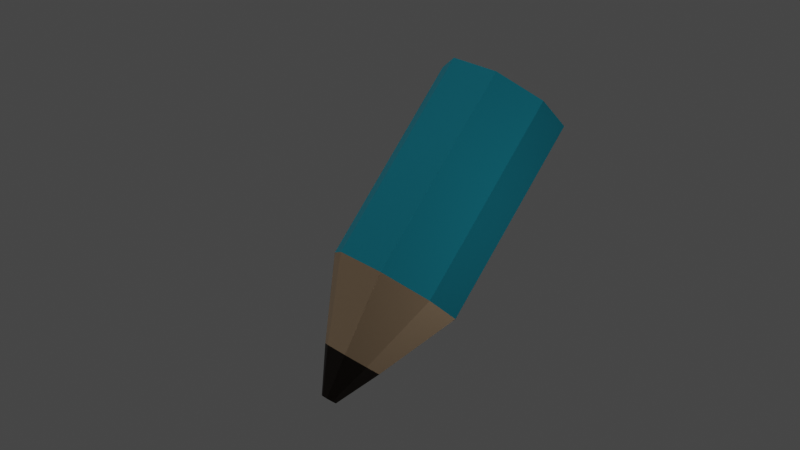 # Source: pencil_merged.blend  (saved by Blender 2.93.20; exported with 4.5.12 LTS)
import bpy
from mathutils import Matrix  # noqa: F401  (used for matrix-valued properties, if any)

bpy.ops.wm.read_factory_settings(use_empty=True)
scene = bpy.context.scene
scene.name = 'Scene'

# ---- collections
col_collection = bpy.data.collections.new('Collection'); scene.collection.children.link(col_collection)
col_collection_2 = bpy.data.collections.new('Collection 2'); scene.collection.children.link(col_collection_2)

# ---- materials (node trees are filled in below, after node groups)
mat_wood = bpy.data.materials.new('Wood')
mat_wood.use_transparent_shadow = False
mat_colored = bpy.data.materials.new('Colored')
mat_colored.use_transparent_shadow = False
mat_charcoal = bpy.data.materials.new('Charcoal')
mat_charcoal.use_transparent_shadow = False

# ---- material node trees
mat_wood.use_nodes = True; mat_wood.node_tree.nodes.clear()
_N = mat_wood.node_tree.nodes; _L = mat_wood.node_tree.links
n0 = _N.new('ShaderNodeBsdfPrincipled'); n0.name = 'Principled BSDF'; n0.location = (10, 300)
n0.distribution = 'GGX'
n0.subsurface_method = 'BURLEY'
n0.inputs[0].default_value = (0.502, 0.355, 0.2251, 1.0)
n0.inputs[2].default_value = 1.0
n0.inputs[3].default_value = 1.45
n0.inputs[27].default_value = (0.0, 0.0, 0.0, 1.0)
n0.inputs[28].default_value = 1.0
n1 = _N.new('ShaderNodeOutputMaterial'); n1.name = 'Material Output'; n1.location = (300, 300)
_L.new(n0.outputs[0], n1.inputs[0])
n1.is_active_output = True
mat_colored.use_nodes = True; mat_colored.node_tree.nodes.clear()
_N = mat_colored.node_tree.nodes; _L = mat_colored.node_tree.links
n0 = _N.new('ShaderNodeBsdfPrincipled'); n0.name = 'Principled BSDF'; n0.location = (10, 300)
n0.distribution = 'GGX'
n0.subsurface_method = 'BURLEY'
n0.inputs[0].default_value = (0.002946, 0.2334, 0.3147, 1.0)
n0.inputs[2].default_value = 1.0
n0.inputs[3].default_value = 1.45
n0.inputs[27].default_value = (0.0, 0.0, 0.0, 1.0)
n0.inputs[28].default_value = 1.0
n1 = _N.new('ShaderNodeOutputMaterial'); n1.name = 'Material Output'; n1.location = (300, 300)
_L.new(n0.outputs[0], n1.inputs[0])
n1.is_active_output = True
mat_charcoal.use_nodes = True; mat_charcoal.node_tree.nodes.clear()
_N = mat_charcoal.node_tree.nodes; _L = mat_charcoal.node_tree.links
n0 = _N.new('ShaderNodeBsdfPrincipled'); n0.name = 'Principled BSDF'; n0.location = (10, 300)
n0.distribution = 'GGX'
n0.subsurface_method = 'BURLEY'
n0.inputs[0].default_value = (0.01054, 0.004968, 0.001057, 1.0)
n0.inputs[2].default_value = 1.0
n0.inputs[3].default_value = 1.45
n0.inputs[27].default_value = (0.0, 0.0, 0.0, 1.0)
n0.inputs[28].default_value = 1.0
n1 = _N.new('ShaderNodeOutputMaterial'); n1.name = 'Material Output'; n1.location = (300, 300)
_L.new(n0.outputs[0], n1.inputs[0])
n1.is_active_output = True

# ---- world
world_world = bpy.data.worlds.new('World'); scene.world = world_world
world_world.use_nodes = True; world_world.node_tree.nodes.clear()
_N = world_world.node_tree.nodes; _L = world_world.node_tree.links
n0 = _N.new('ShaderNodeOutputWorld'); n0.name = 'World Output'; n0.location = (300, 300)
n1 = _N.new('ShaderNodeBackground'); n1.name = 'Background'; n1.location = (10, 300)
n1.inputs[0].default_value = (0.05088, 0.05088, 0.05088, 1.0)
_L.new(n1.outputs[0], n0.inputs[0])
n0.is_active_output = True
world_world.color = (0.05088, 0.05088, 0.05088)
world_world.use_sun_shadow = False
world_world.sun_shadow_jitter_overblur = 0.0

# ---- cameras
cam_camera = bpy.data.cameras.new('Camera')

# ---- lights
light_point = bpy.data.lights.new('Point', 'SPOT')
light_point.specular_factor = 20.0
light_point.diffuse_factor = 3.0
light_point.transmission_factor = 0.0
light_point.volume_factor = 20.0
light_point.energy = 200.0
light_point.shadow_soft_size = 2.0
light_point.shadow_maximum_resolution = 0.006
light_point.use_absolute_resolution = True
light_sun = bpy.data.lights.new('Sun', 'SUN')
light_sun.transmission_factor = 0.0
light_sun.energy = 1.0
light_sun.shadow_soft_size = 0.125
light_point_001 = bpy.data.lights.new('Point.001', 'POINT')
light_point_001.diffuse_factor = 3.0
light_point_001.transmission_factor = 0.0
light_point_001.energy = 100.0
light_point_001.shadow_soft_size = 0.25
light_point_001.shadow_maximum_resolution = 0.006
light_point_001.use_absolute_resolution = True

# ---- meshes
me_cylinder_002 = bpy.data.meshes.new('Cylinder.002')
me_cylinder_002.from_pydata([(0.9695, -0.4012, -0.1801), (1.031, 0.2229, -0.2994), (0.7084, 0.6496, -0.6482), (0.1914, 0.6287, -1.022), (-0.2173, 0.1727, -1.202), (-0.2785, -0.4515, -1.083), (0.04379, -0.8781, -0.7342), (0.5607, -0.8573, -0.3602), (1.214, -0.4479, -1.24), (1.241, -0.1677, -1.294), (1.097, 0.02387, -1.45), (0.8646, 0.01452, -1.618), (0.6811, -0.1902, -1.699), (0.6537, -0.4704, -1.646), (0.7984, -0.662, -1.489), (1.03, -0.6526, -1.321), (-0.548, 0.1426, 1.887), (-0.4869, 0.7668, 1.768), (-0.8092, 1.193, 1.419), (-1.326, 1.173, 1.045), (-1.735, 0.7165, 0.8651), (-1.796, 0.09232, 0.9843), (-1.474, -0.3343, 1.333), (-0.9568, -0.3135, 1.707), (0.9695, -0.4012, -0.1801), (1.031, 0.2229, -0.2994), (0.7084, 0.6496, -0.6482), (0.1914, 0.6287, -1.022), (-0.2173, 0.1727, -1.202), (-0.2785, -0.4515, -1.083), (0.04379, -0.8781, -0.7342), (0.5607, -0.8573, -0.3602), (1.329, -0.4644, -1.835), (1.336, -0.3913, -1.849), (1.298, -0.3412, -1.889), (1.238, -0.3437, -1.933), (1.19, -0.3972, -1.954), (1.183, -0.4703, -1.94), (1.22, -0.5204, -1.9), (1.281, -0.5179, -1.856), (1.214, -0.4479, -1.24), (1.241, -0.1677, -1.294), (1.097, 0.02387, -1.45), (0.8646, 0.01452, -1.618), (0.6811, -0.1902, -1.699), (0.6537, -0.4704, -1.646), (0.7984, -0.662, -1.489), (1.03, -0.6526, -1.321), (-0.5708, 0.1536, 1.868), (-0.5119, 0.7538, 1.753), (-0.8219, 1.164, 1.418), (-1.319, 1.144, 1.058), (-1.712, 0.7055, 0.8846), (-1.771, 0.1052, 0.9994), (-1.461, -0.305, 1.335), (-0.9639, -0.285, 1.694), (-0.933, 0.3282, 1.565), (-0.9111, 0.5518, 1.522), (-1.027, 0.7046, 1.397), (-1.212, 0.6971, 1.263), (-1.358, 0.5338, 1.199), (-1.38, 0.3102, 1.241), (-1.265, 0.1574, 1.366), (-1.079, 0.1649, 1.5)], [], [(7, 15, 8, 0), (6, 14, 15, 7), (5, 13, 14, 6), (4, 12, 13, 5), (3, 11, 12, 4), (2, 10, 11, 3), (1, 9, 10, 2), (0, 8, 9, 1), (28, 29, 21, 20), (24, 25, 17, 16), (30, 31, 23, 22), (23, 31, 24, 16), (21, 29, 30, 22), (17, 25, 26, 18), (19, 27, 28, 20), (26, 27, 19, 18), (40, 32, 33, 41), (41, 33, 34, 42), (42, 34, 35, 43), (43, 35, 36, 44), (44, 36, 37, 45), (45, 37, 38, 46), (33, 32, 39, 38, 37, 36, 35, 34), (46, 38, 39, 47), (47, 39, 32, 40), (48, 49, 50, 51, 52, 53, 54, 55), (56, 57, 58, 59, 60, 61, 62, 63)])
me_cylinder_002.polygons.foreach_set('material_index', [0, 0, 0, 0, 0, 0, 0, 0, 1, 1, 1, 1, 1, 1, 1, 1, 2, 2, 2, 2, 2, 2, 2, 2, 2, 0, 2])
_uv = me_cylinder_002.uv_layers.new(name='UVMap')
_uv.uv.foreach_set('vector', [0.125, 0.875, 0.125, 0.9644, 0.0, 0.9644, 0.0, 0.875, 0.25, 0.875, 0.25, 0.9644, 0.125, 0.9644, 0.125, 0.875, 0.375, 0.875, 0.375, 0.9644, 0.25, 0.9644, 0.25, 0.875, 0.5, 0.875, 0.5, 0.9644, 0.375, 0.9644, 0.375, 0.875, 0.625, 0.875, 0.625, 0.9644, 0.5, 0.9644, 0.5, 0.875, 0.75, 0.875, 0.75, 0.9644, 0.625, 0.9644, 0.625, 0.875, 0.875, 0.875, 0.875, 0.9644, 0.75, 0.9644, 0.75, 0.875, 1.0, 0.875, 1.0, 0.9644, 0.875, 0.9644, 0.875, 0.875, 0.5, 0.875, 0.375, 0.875, 0.375, 0.5, 0.5, 0.5, 1.0, 0.875, 0.875, 0.875, 0.875, 0.5, 1.0, 0.5, 0.25, 0.875, 0.125, 0.875, 0.125, 0.5, 0.25, 0.5, 0.125, 0.5, 0.125, 0.875, 0.0, 0.875, 0.0, 0.5, 0.375, 0.5, 0.375, 0.875, 0.25, 0.875, 0.25, 0.5, 0.875, 0.5, 0.875, 0.875, 0.75, 0.875, 0.75, 0.5, 0.625, 0.5, 0.625, 0.875, 0.5, 0.875, 0.5, 0.5, 0.75, 0.875, 0.625, 0.875, 0.625, 0.5, 0.75, 0.5, 1.0, 0.9644, 1.0, 1.0, 0.875, 1.0, 0.875, 0.9644, 0.875, 0.9644, 0.875, 1.0, 0.75, 1.0, 0.75, 0.9644, 0.75, 0.9644, 0.75, 1.0, 0.625, 1.0, 0.625, 0.9644, 0.625, 0.9644, 0.625, 1.0, 0.5, 1.0, 0.5, 0.9644, 0.5, 0.9644, 0.5, 1.0, 0.375, 1.0, 0.375, 0.9644, 0.375, 0.9644, 0.375, 1.0, 0.25, 1.0, 0.25, 0.9644, 0.4197, 0.4197, 0.25, 0.49, 0.08029, 0.4197, 0.01, 0.25, 0.08029, 0.08029, 0.25, 0.01, 0.4197, 0.08029, 0.49, 0.25, 0.25, 0.9644, 0.25, 1.0, 0.125, 1.0, 0.125, 0.9644, 0.125, 0.9644, 0.125, 1.0, 0.0, 1.0, 0.0, 0.9644, 0.75, 0.49, 0.9197, 0.4197, 0.99, 0.25, 0.9197, 0.08029, 0.75, 0.01, 0.5803, 0.08029, 0.51, 0.25, 0.5803, 0.4197, 0.75, 0.49, 0.9197, 0.4197, 0.99, 0.25, 0.9197, 0.08029, 0.75, 0.01, 0.5803, 0.08029, 0.51, 0.25, 0.5803, 0.4197])
me_cylinder_002.materials.append(mat_wood)
me_cylinder_002.materials.append(mat_colored)
me_cylinder_002.materials.append(mat_charcoal)
me_cylinder_002.use_remesh_fix_poles = True
me_cylinder_002.use_remesh_preserve_attributes = False
me_cylinder_002.update()

# ---- objects
ob_pencil = bpy.data.objects.new('pencil', me_cylinder_002)
ob_camera = bpy.data.objects.new('Camera', cam_camera)
ob_spot = bpy.data.objects.new('Spot', light_point)
ob_sun = bpy.data.objects.new('Sun', light_sun)
ob_point = bpy.data.objects.new('Point', light_point_001)

# ---- transforms, parenting, visibility, modifiers, constraints
ob_pencil.location = (-0.4609, 0.1447, 1.962)
ob_pencil.rotation_euler = (6.28, 6.289, -3.097e-05)
ob_camera.location = (9.664, 7.79, 5.23)
ob_camera.rotation_euler = (1.317, 0.02667, 2.229)
ob_spot.location = (0.358, 3.079, 9.28)
ob_spot.rotation_euler = (-0.3367, -0.06372, -0.1892)
ob_sun.location = (0.0008792, -0.0007808, -0.00911)
ob_point.location = (0.0, 4.566, 1.609)

# ---- collection membership
col_collection.objects.link(ob_pencil)
col_collection_2.objects.link(ob_camera)
col_collection_2.objects.link(ob_spot)
col_collection_2.objects.link(ob_sun)
col_collection_2.objects.link(ob_point)

# ---- scene / render settings (as saved in the file)
scene.camera = ob_camera
scene.frame_start = 1; scene.frame_end = 100; scene.frame_set(100)
scene.render.engine = 'BLENDER_EEVEE_NEXT'
scene.cycles.use_denoising = False
scene.cycles.samples = 128
scene.cycles.sampling_pattern = 'TABULATED_SOBOL'
scene.cycles.use_adaptive_sampling = False
scene.cycles.use_light_tree = False
scene.view_settings.view_transform = 'Filmic'
bpy.context.view_layer.update()
